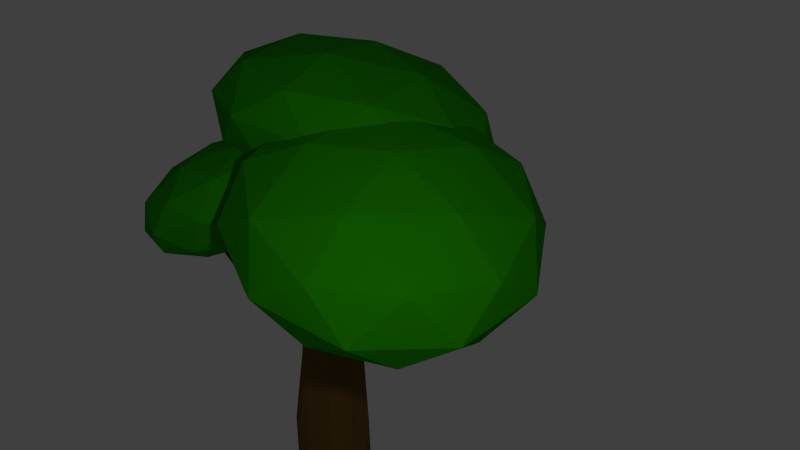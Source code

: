 # Source: Oak.blend  (saved by Blender 2.76.0; exported with 4.5.12 LTS)
import bpy
from mathutils import Matrix  # noqa: F401  (used for matrix-valued properties, if any)

bpy.ops.wm.read_factory_settings(use_empty=True)
scene = bpy.context.scene
scene.name = 'Scene'

# ---- collections
col_collection_1 = bpy.data.collections.new('Collection 1'); scene.collection.children.link(col_collection_1)

# ---- materials (node trees are filled in below, after node groups)
mat_leave1 = bpy.data.materials.new('Leave1')
mat_leave1.alpha_threshold = 0.0
mat_leave1.use_transparent_shadow = False
mat_leave1.diffuse_color = (0.02004, 0.3343, 0.0, 1.0)
mat_leave1.specular_color = (0.007684, 0.1107, 0.0)
mat_leave1.roughness = 0.5
mat_leave1.specular_intensity = 0.1562
mat_bark1 = bpy.data.materials.new('Bark1')
mat_bark1.alpha_threshold = 0.0
mat_bark1.use_transparent_shadow = False
mat_bark1.diffuse_color = (0.1473, 0.08401, 0.02202, 1.0)
mat_bark1.specular_color = (0.0, 0.0, 0.0)
mat_bark1.roughness = 0.5

# ---- material node trees

# ---- world
world_world = bpy.data.worlds.new('World'); scene.world = world_world
world_world.color = (0.05088, 0.05088, 0.05088)
world_world.use_sun_shadow = False
world_world.sun_shadow_jitter_overblur = 0.0
world_world.cycles.sampling_method = 'MANUAL'
world_world.cycles.sample_map_resolution = 256

# ---- cameras
cam_camera = bpy.data.cameras.new('Camera')
cam_camera.clip_end = 100.0
cam_camera.lens = 35.0
cam_camera.sensor_width = 32.0
cam_camera.sensor_height = 18.0
cam_camera.ortho_scale = 7.314
cam_camera.dof.focus_distance = 0.0
cam_camera.dof.aperture_fstop = 128.0

# ---- lights
light_lamp = bpy.data.lights.new('Lamp', 'POINT')
light_lamp.transmission_factor = 0.0
light_lamp.cutoff_distance = 30.0
light_lamp.energy = 100.0
light_lamp.shadow_buffer_clip_start = 1.001
light_lamp.shadow_soft_size = 0.1
light_lamp.shadow_maximum_resolution = 0.006
light_lamp.use_absolute_resolution = True
light_lamp.cycles.use_multiple_importance_sampling = False

# ---- meshes
me_cylinder_002 = bpy.data.meshes.new('Cylinder.002')
me_cylinder_002.from_pydata([(0.02185, 0.5439, 0.02065), (-0.008953, 0.3844, 0.3717), (0.3717, 0.399, 0.02065), (0.2547, 0.2752, 0.3717), (0.5166, 0.04909, 0.02065), (0.3639, 0.01154, 0.3717), (0.3717, -0.3008, 0.02065), (0.2547, -0.2521, 0.3717), (0.02184, -0.4457, 0.02065), (-0.008953, -0.3613, 0.3717), (-0.328, -0.3008, 0.02065), (-0.2726, -0.2521, 0.3717), (-0.4729, 0.04909, 0.02065), (-0.3818, 0.01154, 0.3717), (-0.328, 0.399, 0.02065), (-0.2726, 0.2752, 0.3717), (-0.02964, 0.9311, 3.802), (-0.1127, 0.9822, 3.788), (-0.007959, 0.8407, 3.834), (-0.06032, 0.7639, 3.866), (-0.156, 0.7458, 3.88), (-0.2391, 0.7969, 3.866), (-0.2608, 0.8873, 3.834), (-0.2084, 0.964, 3.802), (-0.0585, 0.06798, 2.96), (-0.255, -0.01332, 2.889), (-0.5127, 0.3141, 2.816), (-0.3989, 0.5038, 2.757), (0.01968, 0.4446, 2.746), (0.07929, 0.2304, 2.801), (-0.441, 0.1155, 2.827), (-0.1784, 0.5579, 2.728), (-0.1649, -0.1473, 2.07), (-0.3381, 0.3844, 1.851), (0.1663, 0.1344, 2.054), (-0.3738, -0.04372, 1.915), (-0.1144, 0.4582, 1.98), (0.05886, -0.07354, 1.955), (-0.4455, 0.1765, 1.997), (0.09456, 0.3546, 1.891), (-0.07283, -0.2706, 1.129), (-0.3132, 0.3119, 1.182), (0.2554, 0.03629, 1.122), (-0.3311, -0.2062, 1.214), (-0.05103, 0.3614, 1.09), (0.1711, -0.1628, 1.234), (-0.3793, 0.0545, 1.097), (0.2072, 0.297, 1.202), (0.06076, -0.06743, 2.461), (-0.4497, 0.236, 2.511), (0.07157, 0.3716, 2.455), (-0.194, -0.08293, 2.581), (-0.3397, 0.4243, 2.459), (0.1319, 0.1615, 2.505), (-0.3814, 0.01151, 2.509), (-0.1238, 0.4804, 2.436), (-0.0585, 0.06798, 2.96), (-0.255, -0.01332, 2.889), (0.07929, 0.2304, 2.801), (0.06076, -0.06743, 2.461), (-0.1961, -0.1007, 2.586), (0.1554, 0.1628, 2.505), (0.04415, -0.05205, 2.464), (-0.03587, 0.04587, 2.91), (0.07412, 0.1755, 2.783), (-0.1927, -0.01902, 2.853), (-0.194, -0.08293, 2.581), (0.1319, 0.1615, 2.505), (1.087, -0.3691, 3.754), (1.055, -0.3325, 3.889), (1.092, -0.2887, 3.845), (1.002, -0.3545, 3.869), (1.017, -0.3781, 3.788), (1.112, -0.3069, 3.766), (-0.1531, -0.3732, 0.02065), (-0.1408, -0.3067, 0.3717), (-0.1976, 0.7713, 3.873), (-0.3333, 0.04331, 2.779), (-0.2693, -0.09552, 2.054), (-0.2028, -0.2636, 1.223), (-0.2917, -0.02851, 2.571), (-0.4005, -0.1258, 0.02065), (-0.3272, -0.1203, 0.3717), (-0.2499, 0.8421, 3.85), (-0.4621, 0.207, 2.743), (-0.4097, 0.0664, 2.017), (-0.3805, -0.07514, 1.204), (-0.4196, 0.131, 2.536), (-0.9993, -0.707, 3.643), (-1.037, -0.673, 3.664), (-1.091, -0.7536, 3.641), (-1.036, -0.7548, 3.645), (-1.075, -0.6535, 3.642), (-1.116, -0.6986, 3.644), (0.155, 1.022, 4.337), (0.1129, 1.048, 4.33), (0.1661, 0.9761, 4.353), (0.1395, 0.9372, 4.369), (0.09085, 0.928, 4.376), (0.06977, 0.9409, 4.373), (0.04318, 0.9769, 4.362), (0.04869, 0.9539, 4.37), (0.06427, 1.039, 4.337), (0.03768, 0.9998, 4.353), (-0.06146, 0.2484, 3.224), (-0.4418, 0.4608, 3.153), (-0.008334, 0.5898, 3.06), (-0.2335, 0.1824, 3.173), (-0.3552, 0.627, 3.055), (0.03146, 0.4442, 3.124), (-0.4215, 0.3307, 3.205), (-0.1335, 0.6553, 3.075), (-0.3186, 0.2315, 3.165), (-0.4369, 0.3814, 3.155), (-0.06423, 0.4169, 3.471), (-0.4018, 0.5636, 3.225), (-0.02124, 0.6168, 3.324), (-0.2854, 0.4073, 3.431), (-0.3624, 0.5162, 3.278), (-0.2134, 0.3653, 3.439), (-0.3143, 0.742, 3.333), (0.01489, 0.5233, 3.277), (-0.3878, 0.4127, 3.241), (-0.1241, 0.7029, 3.232), (0.7925, 1.176, 3.795), (0.7893, 1.122, 3.781), (0.7563, 1.207, 3.794), (0.7246, 1.137, 3.871), (0.7433, 1.116, 3.845), (0.7162, 1.189, 3.856), (-0.9369, 0.766, 3.679), (-0.9291, 0.716, 3.699), (-0.935, 0.7355, 3.68), (-0.9215, 0.8055, 3.755), (-0.9063, 0.7873, 3.776), (-0.9161, 0.7608, 3.771), (-0.6372, -0.5423, 2.969), (-0.7091, -0.5123, 2.944), (-0.6899, -0.3173, 3.019), (-0.6612, -0.3709, 3.08), (-0.7233, -0.4197, 2.952), (-0.6055, -0.4402, 3.038), (0.6689, -0.1773, 2.812), (0.5883, -0.3174, 2.85), (0.6156, -0.0291, 2.959), (0.3537, -0.1269, 3.056), (0.4921, -0.06346, 3.094), (0.4105, -0.2817, 2.903), (0.5147, 0.9561, 3.483), (0.4919, 1.015, 3.513), (0.4269, 1.07, 3.455), (0.421, 1.019, 3.322), (0.5252, 0.8856, 3.353), (0.5, 0.9776, 3.313), (-0.7395, 0.4739, 3.431), (-0.7586, 0.5114, 3.422), (-0.6281, 0.4463, 3.413), (-0.651, 0.4101, 3.404), (-0.7539, 0.5556, 3.436), (-0.6597, 0.482, 3.41), (-0.3122, 0.4744, 3.452), (0.6358, -0.1683, 3.982), (-0.7175, -0.4812, 4.17), (-1.468, 0.6747, 3.916), (-0.5794, 1.702, 3.572), (0.7211, 1.181, 3.612), (0.06534, -0.3653, 4.773), (-1.235, 0.1557, 4.733), (-1.15, 1.505, 4.363), (0.2034, 1.818, 4.176), (0.9544, 0.6619, 4.429), (-0.2019, 0.8622, 4.893), (-0.5601, -0.1213, 3.747), (0.2353, 0.06258, 3.637), (-0.002883, -0.4991, 4.059), (0.8427, 0.4778, 3.731), (0.2855, 0.8557, 3.42), (-1.002, 0.5581, 3.598), (-1.24, -0.003618, 4.02), (-0.4789, 1.162, 3.396), (-1.159, 1.28, 3.669), (0.1284, 1.577, 3.49), (0.9798, 0.1728, 4.211), (1.03, 0.9659, 3.994), (-0.3382, -0.6149, 4.524), (0.4572, -0.431, 4.414), (-1.544, 0.3707, 4.351), (-1.103, -0.3087, 4.5), (-0.9713, 1.768, 3.931), (-1.494, 1.164, 4.134), (0.5886, 1.645, 3.845), (-0.1758, 1.952, 3.821), (0.6445, 0.05699, 4.677), (-0.6425, -0.2406, 4.855), (-1.357, 0.8588, 4.614), (-0.5111, 1.836, 4.286), (0.7257, 1.34, 4.325), (-0.03512, 0.1747, 4.949), (0.4875, 0.7785, 4.747), (-0.7995, 0.481, 4.925), (-0.7494, 1.274, 4.708), (0.04605, 1.458, 4.598), (0.6727, 0.06115, 3.062), (1.7, -0.6715, 3.087), (0.4158, -1.12, 3.425), (-0.3461, -0.006391, 3.804), (0.4672, 1.13, 3.7), (1.732, 0.7193, 3.257), (1.316, -1.192, 3.843), (0.05141, -0.7808, 4.287), (0.08318, 0.61, 4.457), (1.367, 1.059, 4.119), (2.129, -0.0551, 3.74), (1.11, -0.1226, 4.481), (0.4833, -0.617, 3.151), (1.238, -0.3534, 2.952), (1.087, -1.048, 3.165), (1.86, 0.03349, 3.067), (1.257, 0.4641, 3.052), (0.03543, 0.03758, 3.374), (-0.1156, -0.6567, 3.587), (0.5135, 0.7058, 3.313), (-0.08539, 0.6661, 3.749), (1.136, 1.093, 3.427), (2.094, -0.4217, 3.35), (2.113, 0.3958, 3.45), (0.8613, -1.353, 3.61), (1.616, -1.09, 3.411), (-0.3298, -0.4573, 4.093), (0.1181, -1.112, 3.87), (0.1669, 1.028, 4.132), (-0.3111, 0.3602, 4.193), (1.665, 1.05, 3.673), (0.9217, 1.292, 3.934), (1.868, -0.7275, 3.795), (0.6472, -1.154, 4.117), (-0.07742, -0.09498, 4.477), (0.696, 0.9861, 4.379), (1.899, 0.5952, 3.957), (1.27, -0.7672, 4.231), (1.748, -0.09908, 4.17), (0.5264, -0.5256, 4.492), (0.545, 0.2919, 4.592), (1.3, 0.5555, 4.393), (-0.5511, -0.3354, 3.179), (-0.04926, -0.8195, 3.637), (-0.8363, -1.116, 3.249), (-1.381, -0.38, 3.108), (-0.9301, 0.3711, 3.409), (-0.1072, 0.09947, 3.735), (-0.5687, -1.163, 3.848), (-1.392, -0.8917, 3.521), (-1.449, 0.02726, 3.62), (-0.6624, 0.3236, 4.008), (-0.118, -0.4122, 4.148), (-0.9476, -0.4568, 4.077), (-0.684, -0.7835, 3.141), (-0.2213, -0.6093, 3.369), (-0.389, -1.068, 3.41), (0.03961, -0.3537, 3.696), (-0.2554, -0.06913, 3.427), (-1.004, -0.351, 3.059), (-1.172, -0.8097, 3.099), (-0.7391, 0.09052, 3.235), (-1.227, 0.06429, 3.193), (-0.4781, 0.3461, 3.562), (0.03325, -0.6544, 3.939), (-0.000801, -0.1143, 3.997), (-0.6943, -1.27, 3.534), (-0.2316, -1.096, 3.762), (-1.498, -0.678, 3.26), (-1.178, -1.11, 3.342), (-1.267, 0.3037, 3.494), (-1.532, -0.1378, 3.318), (-0.3208, 0.3182, 3.914), (-0.8045, 0.4779, 3.722), (-0.2721, -0.8565, 4.063), (-1.021, -1.138, 3.694), (-1.538, -0.4386, 3.56), (-1.11, 0.2758, 3.846), (-0.3271, 0.01747, 4.157), (-0.7597, -0.8828, 4.021), (-0.4948, -0.4413, 4.198), (-1.243, -0.7231, 3.829), (-1.277, -0.183, 3.887), (-0.8148, -0.008766, 4.115)], [(48, 24)], [(0, 1, 3, 2), (2, 3, 5, 4), (4, 5, 7, 6), (6, 7, 9, 8), (74, 75, 11, 10), (81, 82, 13, 12), (119, 114, 19, 20), (14, 15, 1, 0), (12, 13, 15, 14), (0, 2, 4, 6, 8, 74, 10, 81, 12, 14), (16, 17, 95, 94), (120, 115, 22, 23), (121, 116, 16, 18), (117, 119, 20, 76), (123, 120, 23, 17), (116, 123, 17, 16), (114, 121, 18, 19), (118, 122, 21, 83), (139, 138, 92, 89), (29, 24, 63, 64), (50, 55, 31, 28), (55, 52, 27, 31), (80, 51, 25, 77), (53, 50, 28, 29), (52, 49, 26, 27), (24, 25, 65, 63), (40, 45, 37, 32), (41, 46, 38, 33), (42, 47, 39, 34), (79, 40, 32, 78), (44, 41, 33, 36), (47, 44, 36, 39), (45, 42, 34, 37), (86, 43, 35, 85), (82, 11, 43, 86), (7, 5, 42, 45), (3, 1, 44, 47), (1, 15, 41, 44), (75, 9, 40, 79), (5, 3, 47, 42), (15, 13, 46, 41), (9, 7, 45, 40), (32, 37, 48, 51), (33, 38, 49, 52), (34, 39, 50, 53), (78, 32, 51, 80), (36, 33, 52, 55), (39, 36, 55, 50), (37, 34, 53, 48), (85, 35, 54, 87), (25, 24, 56, 57), (24, 29, 58, 56), (53, 29, 58, 61), (48, 53, 61, 59), (51, 25, 57, 60), (51, 48, 59, 60), (142, 144, 70, 73), (143, 142, 73, 68), (53, 29, 64, 67), (48, 53, 67, 62), (25, 51, 66, 65), (51, 48, 62, 66), (68, 73, 70, 69), (72, 68, 69, 71), (146, 145, 71, 69), (147, 143, 68, 72), (145, 147, 72, 71), (144, 146, 69, 70), (35, 78, 80, 54), (11, 75, 79, 43), (43, 79, 78, 35), (137, 136, 91, 90), (122, 117, 76, 21), (8, 9, 75, 74), (38, 85, 87, 49), (13, 82, 86, 46), (46, 86, 85, 38), (49, 87, 84, 26), (115, 118, 83, 22), (10, 11, 82, 81), (93, 90, 89, 92), (90, 91, 88, 89), (138, 140, 93, 92), (136, 141, 88, 91), (140, 137, 90, 93), (141, 139, 89, 88), (94, 95, 102, 103, 100, 101, 99, 98, 97, 96), (17, 23, 102, 95), (76, 20, 98, 99), (18, 16, 94, 96), (83, 21, 101, 100), (22, 83, 100, 103), (19, 18, 96, 97), (21, 76, 99, 101), (23, 22, 103, 102), (20, 19, 97, 98), (26, 84, 113, 105), (30, 77, 112, 110), (84, 30, 110, 113), (24, 29, 109, 104), (28, 31, 111, 106), (31, 27, 108, 111), (77, 25, 107, 112), (29, 28, 106, 109), (27, 26, 105, 108), (25, 24, 104, 107), (157, 156, 134, 135), (110, 112, 117, 122), (155, 154, 131, 132), (104, 109, 121, 114), (151, 150, 129, 126), (111, 108, 120, 123), (112, 107, 119, 117), (149, 148, 128, 127), (108, 105, 115, 120), (107, 104, 114, 119), (124, 126, 129, 127), (125, 124, 127, 128), (148, 152, 125, 128), (153, 151, 126, 124), (150, 149, 127, 129), (152, 153, 124, 125), (130, 132, 134, 133), (132, 131, 135, 134), (158, 155, 132, 130), (159, 158, 130, 133), (156, 159, 133, 134), (154, 157, 135, 131), (77, 30, 139, 141), (87, 54, 137, 140), (80, 77, 141, 136), (84, 87, 140, 138), (54, 80, 136, 137), (30, 84, 138, 139), (64, 63, 146, 144), (65, 66, 147, 145), (66, 62, 143, 147), (63, 65, 145, 146), (62, 67, 142, 143), (67, 64, 144, 142), (109, 106, 153, 152), (123, 116, 149, 150), (106, 111, 151, 153), (121, 109, 152, 148), (116, 121, 148, 149), (111, 123, 150, 151), (110, 122, 157, 154), (118, 115, 159, 156), (115, 105, 158, 159), (105, 113, 155, 158), (113, 110, 154, 155), (122, 118, 156, 157), (160, 173, 172), (161, 173, 175), (160, 172, 177), (160, 177, 179), (160, 179, 176), (161, 175, 182), (162, 174, 184), (163, 178, 186), (164, 180, 188), (165, 181, 190), (161, 182, 185), (162, 184, 187), (163, 186, 189), (164, 188, 191), (165, 190, 183), (166, 192, 197), (167, 193, 199), (168, 194, 200), (169, 195, 201), (170, 196, 198), (198, 201, 171), (198, 196, 201), (196, 169, 201), (201, 200, 171), (201, 195, 200), (195, 168, 200), (200, 199, 171), (200, 194, 199), (194, 167, 199), (199, 197, 171), (199, 193, 197), (193, 166, 197), (197, 198, 171), (197, 192, 198), (192, 170, 198), (183, 196, 170), (183, 190, 196), (190, 169, 196), (191, 195, 169), (191, 188, 195), (188, 168, 195), (189, 194, 168), (189, 186, 194), (186, 167, 194), (187, 193, 167), (187, 184, 193), (184, 166, 193), (185, 192, 166), (185, 182, 192), (182, 170, 192), (190, 191, 169), (190, 181, 191), (181, 164, 191), (188, 189, 168), (188, 180, 189), (180, 163, 189), (186, 187, 167), (186, 178, 187), (178, 162, 187), (184, 185, 166), (184, 174, 185), (174, 161, 185), (182, 183, 170), (182, 175, 183), (175, 165, 183), (176, 181, 165), (176, 179, 181), (179, 164, 181), (179, 180, 164), (179, 177, 180), (177, 163, 180), (177, 178, 163), (177, 172, 178), (172, 162, 178), (175, 176, 165), (175, 173, 176), (173, 160, 176), (172, 174, 162), (172, 173, 174), (173, 161, 174), (202, 215, 214), (203, 215, 217), (202, 214, 219), (202, 219, 221), (202, 221, 218), (203, 217, 224), (204, 216, 226), (205, 220, 228), (206, 222, 230), (207, 223, 232), (203, 224, 227), (204, 226, 229), (205, 228, 231), (206, 230, 233), (207, 232, 225), (208, 234, 239), (209, 235, 241), (210, 236, 242), (211, 237, 243), (212, 238, 240), (240, 243, 213), (240, 238, 243), (238, 211, 243), (243, 242, 213), (243, 237, 242), (237, 210, 242), (242, 241, 213), (242, 236, 241), (236, 209, 241), (241, 239, 213), (241, 235, 239), (235, 208, 239), (239, 240, 213), (239, 234, 240), (234, 212, 240), (225, 238, 212), (225, 232, 238), (232, 211, 238), (233, 237, 211), (233, 230, 237), (230, 210, 237), (231, 236, 210), (231, 228, 236), (228, 209, 236), (229, 235, 209), (229, 226, 235), (226, 208, 235), (227, 234, 208), (227, 224, 234), (224, 212, 234), (232, 233, 211), (232, 223, 233), (223, 206, 233), (230, 231, 210), (230, 222, 231), (222, 205, 231), (228, 229, 209), (228, 220, 229), (220, 204, 229), (226, 227, 208), (226, 216, 227), (216, 203, 227), (224, 225, 212), (224, 217, 225), (217, 207, 225), (218, 223, 207), (218, 221, 223), (221, 206, 223), (221, 222, 206), (221, 219, 222), (219, 205, 222), (219, 220, 205), (219, 214, 220), (214, 204, 220), (217, 218, 207), (217, 215, 218), (215, 202, 218), (214, 216, 204), (214, 215, 216), (215, 203, 216), (244, 257, 256), (245, 257, 259), (244, 256, 261), (244, 261, 263), (244, 263, 260), (245, 259, 266), (246, 258, 268), (247, 262, 270), (248, 264, 272), (249, 265, 274), (245, 266, 269), (246, 268, 271), (247, 270, 273), (248, 272, 275), (249, 274, 267), (250, 276, 281), (251, 277, 283), (252, 278, 284), (253, 279, 285), (254, 280, 282), (282, 285, 255), (282, 280, 285), (280, 253, 285), (285, 284, 255), (285, 279, 284), (279, 252, 284), (284, 283, 255), (284, 278, 283), (278, 251, 283), (283, 281, 255), (283, 277, 281), (277, 250, 281), (281, 282, 255), (281, 276, 282), (276, 254, 282), (267, 280, 254), (267, 274, 280), (274, 253, 280), (275, 279, 253), (275, 272, 279), (272, 252, 279), (273, 278, 252), (273, 270, 278), (270, 251, 278), (271, 277, 251), (271, 268, 277), (268, 250, 277), (269, 276, 250), (269, 266, 276), (266, 254, 276), (274, 275, 253), (274, 265, 275), (265, 248, 275), (272, 273, 252), (272, 264, 273), (264, 247, 273), (270, 271, 251), (270, 262, 271), (262, 246, 271), (268, 269, 250), (268, 258, 269), (258, 245, 269), (266, 267, 254), (266, 259, 267), (259, 249, 267), (260, 265, 249), (260, 263, 265), (263, 248, 265), (263, 264, 248), (263, 261, 264), (261, 247, 264), (261, 262, 247), (261, 256, 262), (256, 246, 262), (259, 260, 249), (259, 257, 260), (257, 244, 260), (256, 258, 246), (256, 257, 258), (257, 245, 258)])
me_cylinder_002.polygons.foreach_set('material_index', [1, 1, 1, 1, 1, 1, 1, 1, 1, 1, 1, 1, 1, 1, 1, 1, 1, 1, 1, 1, 1, 1, 1, 1, 1, 1, 1, 1, 1, 1, 1, 1, 1, 1, 1, 1, 1, 1, 1, 1, 1, 1, 1, 1, 1, 1, 1, 1, 1, 1, 1, 1, 1, 1, 1, 1, 1, 1, 1, 1, 1, 1, 1, 1, 1, 1, 1, 1, 1, 1, 1, 1, 1, 1, 1, 1, 1, 1, 1, 1, 1, 1, 1, 1, 1, 1, 1, 1, 1, 1, 1, 1, 1, 1, 1, 1, 1, 1, 1, 1, 1, 1, 1, 1, 1, 1, 1, 1, 1, 1, 1, 1, 1, 1, 1, 1, 1, 1, 1, 1, 1, 1, 1, 1, 1, 1, 1, 1, 1, 1, 1, 1, 1, 1, 1, 1, 1, 1, 1, 1, 1, 1, 1, 1, 1, 1, 1, 1, 1, 1, 1, 1, 0, 0, 0, 0, 0, 0, 0, 0, 0, 0, 0, 0, 0, 0, 0, 0, 0, 0, 0, 0, 0, 0, 0, 0, 0, 0, 0, 0, 0, 0, 0, 0, 0, 0, 0, 0, 0, 0, 0, 0, 0, 0, 0, 0, 0, 0, 0, 0, 0, 0, 0, 0, 0, 0, 0, 0, 0, 0, 0, 0, 0, 0, 0, 0, 0, 0, 0, 0, 0, 0, 0, 0, 0, 0, 0, 0, 0, 0, 0, 0, 0, 0, 0, 0, 0, 0, 0, 0, 0, 0, 0, 0, 0, 0, 0, 0, 0, 0, 0, 0, 0, 0, 0, 0, 0, 0, 0, 0, 0, 0, 0, 0, 0, 0, 0, 0, 0, 0, 0, 0, 0, 0, 0, 0, 0, 0, 0, 0, 0, 0, 0, 0, 0, 0, 0, 0, 0, 0, 0, 0, 0, 0, 0, 0, 0, 0, 0, 0, 0, 0, 0, 0, 0, 0, 0, 0, 0, 0, 0, 0, 0, 0, 0, 0, 0, 0, 0, 0, 0, 0, 0, 0, 0, 0, 0, 0, 0, 0, 0, 0, 0, 0, 0, 0, 0, 0, 0, 0, 0, 0, 0, 0, 0, 0, 0, 0, 0, 0, 0, 0, 0, 0, 0, 0, 0, 0, 0, 0, 0, 0, 0, 0, 0, 0, 0, 0, 0, 0, 0, 0, 0, 0, 0, 0, 0, 0, 0, 0, 0, 0, 0, 0, 0, 0, 0, 0, 0, 0, 0, 0])
me_cylinder_002.materials.append(mat_leave1)
me_cylinder_002.materials.append(mat_bark1)
me_cylinder_002.use_remesh_preserve_volume = False
me_cylinder_002.use_remesh_preserve_attributes = False
me_cylinder_002.use_mirror_vertex_groups = False
me_cylinder_002.update()

# ---- objects
ob_cylinder = bpy.data.objects.new('Cylinder', me_cylinder_002)
ob_lamp = bpy.data.objects.new('Lamp', light_lamp)
ob_camera = bpy.data.objects.new('Camera', cam_camera)

# ---- transforms, parenting, visibility, modifiers, constraints
ob_cylinder.location = (0.0, 0.0, 0.0)
ob_cylinder.lineart.crease_threshold = 0.0
ob_lamp.location = (4.076, -2.473, 5.904)
ob_lamp.rotation_euler = (0.6503, 0.05522, 1.866)
ob_lamp.lock_rotations_4d = False
ob_lamp.empty_display_type = 'ARROWS'
ob_lamp.color = (0.0, 0.0, 0.0, 0.0)
ob_lamp.lineart.crease_threshold = 0.0
ob_camera.location = (5.573, -4.246, 6.893)
ob_camera.rotation_euler = (1.109, 0.01082, 0.8149)
ob_camera.lock_rotations_4d = False
ob_camera.empty_display_type = 'ARROWS'
ob_camera.color = (0.0, 0.0, 0.0, 0.0)
ob_camera.display_type = 'WIRE'
ob_camera.lineart.crease_threshold = 0.0

# ---- collection membership
col_collection_1.objects.link(ob_cylinder)
col_collection_1.objects.link(ob_lamp)
col_collection_1.objects.link(ob_camera)

# ---- scene / render settings (as saved in the file)
scene.camera = ob_camera
scene.frame_start = 1; scene.frame_end = 250; scene.frame_set(0)
scene.render.engine = 'BLENDER_EEVEE_NEXT'
scene.render.resolution_percentage = 50
scene.render.dither_intensity = 0.0
scene.cycles.use_denoising = False
scene.cycles.samples = 10
scene.cycles.sampling_pattern = 'TABULATED_SOBOL'
scene.cycles.light_sampling_threshold = 0.0
scene.cycles.use_adaptive_sampling = False
scene.cycles.use_light_tree = False
scene.cycles.blur_glossy = 0.0
scene.cycles.pixel_filter_type = 'GAUSSIAN'
scene.cycles.sample_clamp_indirect = 0.0
scene.view_settings.view_transform = 'Standard'
bpy.context.view_layer.update()
